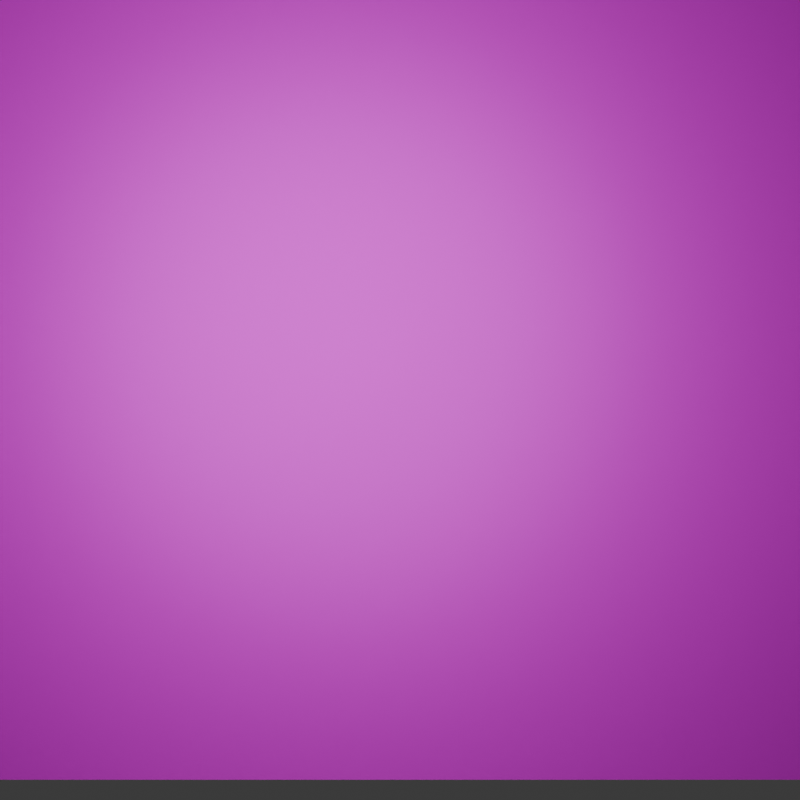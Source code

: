 # Source: projectecharms_logo.blend  (saved by Blender 5.0.119; exported with 4.5.12 LTS)
import bpy
from mathutils import Matrix  # noqa: F401  (used for matrix-valued properties, if any)

bpy.ops.wm.read_factory_settings(use_empty=True)
scene = bpy.context.scene
scene.name = 'stone'

# ---- collections
col_collection = bpy.data.collections.new('Collection'); scene.collection.children.link(col_collection)

# ---- images (referenced by path relative to the original .blend; pixels are not part of the script)
import os
ASSET_DIR = os.environ.get("B2B_ASSET_DIR", "")  # directory of the original .blend (textures are referenced by path, not embedded)
HERE = os.path.dirname(os.path.abspath(__file__))  # packed textures are extracted next to this script under _unpacked/

def load_image(name, relpath, width, height, colorspace="sRGB"):
    """Load a texture the original file referenced (path relative to the .blend, or extracted next to this script)."""
    p = next((c for c in (os.path.join(HERE, relpath), os.path.join(ASSET_DIR, relpath)) if relpath and os.path.exists(c)), "")
    if p:
        img = bpy.data.images.load(p, check_existing=True)
        img.name = name
    else:  # same state as the original file: an image datablock whose file is absent (Cycles renders it pink)
        img = bpy.data.images.new(name, width, height)
        img.source = "FILE"
        img.filepath = "//" + (relpath or name)
    img.colorspace_settings.name = colorspace
    return img
img_philosophers_stone_png = load_image('philosophers_stone.png', 'philosophers_stone.png', 1024, 1024, 'sRGB')

# ---- materials (node trees are filled in below, after node groups)
mat_philosophers_stone = bpy.data.materials.new('philosophers_stone')

# ---- material node trees
mat_philosophers_stone.use_nodes = True; mat_philosophers_stone.node_tree.nodes.clear()
_N = mat_philosophers_stone.node_tree.nodes; _L = mat_philosophers_stone.node_tree.links
n0 = _N.new('ShaderNodeOutputMaterial'); n0.name = 'Material Output'; n0.location = (225, 30)
n1 = _N.new('ShaderNodeTexImage'); n1.name = 'Image Texture'; n1.location = (-376, 38)
n1.image = img_philosophers_stone_png
n1.interpolation = 'Closest'
n1.extension = 'CLIP'
n2 = _N.new('ShaderNodeBsdfPrincipled'); n2.name = 'Principled BSDF'; n2.location = (-61, 40)
n2.inputs[1].default_value = 0.25
_L.new(n1.outputs[0], n2.inputs[0])
_L.new(n1.outputs[1], n2.inputs[4])
_L.new(n2.outputs[0], n0.inputs[0])
n0.is_active_output = True

# ---- world
world_world = bpy.data.worlds.new('World'); scene.world = world_world
world_world.use_nodes = True; world_world.node_tree.nodes.clear()
_N = world_world.node_tree.nodes; _L = world_world.node_tree.links
n0 = _N.new('ShaderNodeOutputWorld'); n0.name = 'World Output'; n0.location = (200, 100)
n1 = _N.new('ShaderNodeBackground'); n1.name = 'Background'; n1.location = (-200, 100)
n1.inputs[0].default_value = (0.05088, 0.05088, 0.05088, 1.0)
_L.new(n1.outputs[0], n0.inputs[0])
n0.is_active_output = True
world_world.color = (0.05088, 0.05088, 0.05088)
world_world.sun_shadow_jitter_overblur = 0.0

# ---- cameras
cam_camera = bpy.data.cameras.new('Camera')
cam_camera.clip_end = 100.0
cam_camera.ortho_scale = 7.314

# ---- lights
light_point = bpy.data.lights.new('Point', 'POINT')
light_point.energy = 58.7
light_point.shadow_soft_size = 1.07
light_point_010 = bpy.data.lights.new('Point.010', 'POINT')
light_point_010.energy = 54.0
light_point_010.shadow_soft_size = 1.04

# ---- meshes
me_philosophers_stone = bpy.data.meshes.new('philosophers_stone')
me_philosophers_stone.from_pydata([(-0.5, -0.5, 0.0), (0.5, -0.5, 0.0), (-0.5, 0.5, 0.0), (0.5, 0.5, 0.0)], [], [(0, 1, 3, 2)])
_uv = me_philosophers_stone.uv_layers.new(name='UVMap')
_uv.uv.foreach_set('vector', [0.0, 0.0, 1.0, 0.0, 1.0, 1.0, 0.0, 1.0])
me_philosophers_stone.materials.append(mat_philosophers_stone)
me_philosophers_stone.update()

# ---- objects
ob_camera = bpy.data.objects.new('Camera', cam_camera)
ob_philosophers_stone = bpy.data.objects.new('philosophers_stone', me_philosophers_stone)
ob_point_002 = bpy.data.objects.new('Point.002', light_point)
ob_point_003 = bpy.data.objects.new('Point.003', light_point_010)

# ---- transforms, parenting, visibility, modifiers, constraints
ob_camera.location = (0.0, 0.0, 2.092)
ob_camera.lock_rotations_4d = False
ob_camera.empty_display_type = 'ARROWS'
ob_camera.color = (0.0, 0.0, 0.0, 0.0)
ob_camera.display_type = 'WIRE'
ob_camera.lineart.crease_threshold = 0.0
ob_philosophers_stone.location = (0.0, 0.05659, 0.0)
ob_philosophers_stone.scale = (1.543, 1.543, 1.0)
ob_point_002.location = (-0.1513, 0.1692, 0.5697)
ob_point_003.location = (-0.08473, 0.06978, -0.2912)

# ---- collection membership
col_collection.objects.link(ob_camera)
col_collection.objects.link(ob_philosophers_stone)
col_collection.objects.link(ob_point_002)
col_collection.objects.link(ob_point_003)

# ---- scene / render settings (as saved in the file)
scene.camera = ob_camera
scene.frame_start = 1; scene.frame_end = 250; scene.frame_set(1)
scene.render.engine = 'BLENDER_EEVEE_NEXT'
scene.render.resolution_x = 512
scene.render.resolution_y = 512
scene.render.film_transparent = True
scene.render.bake_bias = 0.0
scene.render.bake_samples = 0
scene.cycles.sampling_pattern = 'TABULATED_SOBOL'
scene.eevee.taa_samples = 32
scene.eevee.taa_render_samples = 128
scene.eevee.use_volume_custom_range = False
scene.eevee.use_raytracing = True
bpy.context.view_layer.update()

